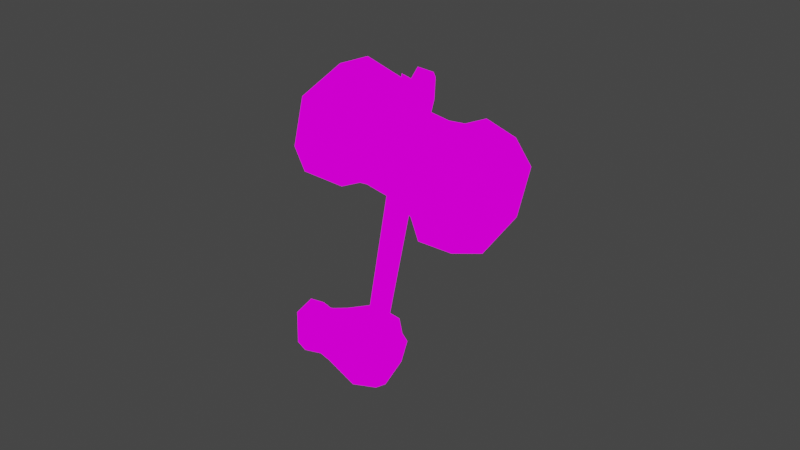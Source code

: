 # Source: v_hammer.blend  (saved by Blender 2.82.7; exported with 4.5.12 LTS)
import bpy
from mathutils import Matrix  # noqa: F401  (used for matrix-valued properties, if any)

bpy.ops.wm.read_factory_settings(use_empty=True)
scene = bpy.context.scene
scene.name = 'Scene'

# ---- collections
col_collection = bpy.data.collections.new('Collection'); scene.collection.children.link(col_collection)

# ---- images (referenced by path relative to the original .blend; pixels are not part of the script)
import os
ASSET_DIR = os.environ.get("B2B_ASSET_DIR", "")  # directory of the original .blend (textures are referenced by path, not embedded)
HERE = os.path.dirname(os.path.abspath(__file__))  # packed textures are extracted next to this script under _unpacked/

def load_image(name, relpath, width, height, colorspace="sRGB"):
    """Load a texture the original file referenced (path relative to the .blend, or extracted next to this script)."""
    p = next((c for c in (os.path.join(HERE, relpath), os.path.join(ASSET_DIR, relpath)) if relpath and os.path.exists(c)), "")
    if p:
        img = bpy.data.images.load(p, check_existing=True)
        img.name = name
    else:  # same state as the original file: an image datablock whose file is absent (Cycles renders it pink)
        img = bpy.data.images.new(name, width, height)
        img.source = "FILE"
        img.filepath = "//" + (relpath or name)
    img.colorspace_settings.name = colorspace
    return img
img_f__stuf_noesis_v_axe_0 = load_image('F:\\stuf\\noesis\\v_axe_0', 'textures/v_axe_0.png', 1024, 1024, 'sRGB')

# ---- materials (node trees are filled in below, after node groups)
mat_f__stuf_noesis_v_axe = bpy.data.materials.new('F:\\stuf\\noesis\\v_axe')
mat_f__stuf_noesis_v_axe.use_transparent_shadow = False
mat_f__stuf_noesis_v_axe.diffuse_color = (1.0, 1.0, 1.0, 1.0)
mat_f__stuf_noesis_v_axe.roughness = 1.0
mat_f__stuf_noesis_v_axe.specular_intensity = 0.0
mat_f__stuf_noesis_v_axe.metallic = 1.0

# ---- material node trees
mat_f__stuf_noesis_v_axe.use_nodes = True; mat_f__stuf_noesis_v_axe.node_tree.nodes.clear()
_N = mat_f__stuf_noesis_v_axe.node_tree.nodes; _L = mat_f__stuf_noesis_v_axe.node_tree.links
n0 = _N.new('ShaderNodeOutputMaterial'); n0.name = 'Material Output'; n0.location = (200, 0)
n1 = _N.new('ShaderNodeEmission'); n1.name = 'Emission'; n1.location = (0, 0)
n2 = _N.new('ShaderNodeTexImage'); n2.name = 'Image Texture'; n2.location = (-300, 0)
n2.image = img_f__stuf_noesis_v_axe_0
n2.interpolation = 'Closest'
_L.new(n2.outputs[0], n1.inputs[0])
_L.new(n1.outputs[0], n0.inputs[0])
n0.is_active_output = True

# ---- world
world_world = bpy.data.worlds.new('World'); scene.world = world_world
world_world.use_nodes = True; world_world.node_tree.nodes.clear()
_N = world_world.node_tree.nodes; _L = world_world.node_tree.links
n0 = _N.new('ShaderNodeOutputWorld'); n0.name = 'World Output'; n0.location = (300, 300)
n1 = _N.new('ShaderNodeBackground'); n1.name = 'Background'; n1.location = (10, 300)
n1.inputs[0].default_value = (0.05088, 0.05088, 0.05088, 1.0)
_L.new(n1.outputs[0], n0.inputs[0])
n0.is_active_output = True
world_world.color = (0.05088, 0.05088, 0.05088)
world_world.use_sun_shadow = False
world_world.sun_shadow_jitter_overblur = 0.0

# ---- meshes
me_f__stuf_noesis_v_axe = bpy.data.meshes.new('F:\\stuf\\noesis\\v_axe')
me_f__stuf_noesis_v_axe.from_pydata([(0.02049, 0.9555, -1.953), (1.704, 2.647, -4.353), (2.425, -4.602, -7.353), (-2.144, -5.327, -3.753), (2.906, -3.877, -4.353), (-4.068, 0.4723, -9.152), (-2.625, 0.9555, -10.35), (-3.587, 1.197, -4.953), (-5.03, -0.01098, -3.753), (-4.308, -0.01098, -5.853), (2.425, 0.7139, -9.152), (0.02049, 2.647, -7.353), (1.944, 2.164, -7.353), (1.944, 1.922, -4.953), (0.5015, 3.372, -4.653), (-0.701, -4.844, -10.05), (-0.22, -2.186, -11.55), (-1.182, 1.922, -4.053), (-1.422, 1.922, -2.853), (-2.865, -1.702, -10.65), (-5.751, -3.635, -7.653), (2.906, 0.7139, -4.953), (2.425, -2.186, -3.153), (0.742, -0.4942, -2.853), (2.906, -1.219, -8.852), (-1.903, -4.36, -1.953), (4.349, -0.2526, -6.453), (-6.713, -6.535, -5.253), (-4.066, -5.463, -2.177), (-4.068, -5.81, -5.853), (-8.726, -6.129, -4.442), (-6.952, -4.255, -6.677), (-7.764, -1.538, -0.8425), (-9.207, -2.263, -4.742), (-6.713, -1.461, -6.453), (-6.954, -2.186, -5.853), (-3.346, -2.911, -1.053), (-7.042, -3.471, 0.3574), (-5.03, -3.394, -0.7533), (-7.042, -5.888, -0.5425), (-4.308, -1.219, -7.953), (-0.701, -0.4942, -11.85), (3.868, 1.439, -6.753), (-6.473, -4.119, -7.353), (-5.27, -1.702, -1.953), (-5.511, -0.9775, -4.653), (-9.447, -4.196, -5.642), (-7.435, -4.36, -6.453), (-3.827, 0.2307, -2.253), (4.109, -2.669, -5.253), (-1.663, -1.944, -1.353), (-2.384, 0.7139, -5.553), (-2.144, 2.164, -5.853), (-0.22, 2.647, -4.953), (-9.147, -3.907, -2.356), (7.251, 1.641, 4.81), (18.43, 3.259, 24.3), (6.425, 1.081, 5.281), (-4.07, -0.1784, -9.971), (-2.578, -0.05323, -11.01), (-3.469, 0.4194, -10.46), (-3.9, -1.995, -10.12), (6.854, -0.4259, 5.481), (18.72, 0.7824, 24.11), (20.92, 0.82, 22.82), (20.02, -0.01458, 23.56), (8.492, 0.4713, 4.223), (-2.408, -1.87, -11.16), (20.67, 3.446, 22.74), (19.59, 4.205, 23.3), (-3.034, -2.493, -10.38), (-4.481, -1.161, -9.798), (6.279, 0.3093, 5.496), (17.43, 2.27, 22.94), (20.66, 2.508, 20.58), (-1.997, -0.887, -11.33), (27.78, 4.522, 13.68), (25.04, 9.115, 10.88), (21.55, 8.268, 5.763), (21.23, 2.628, 3.458), (23.96, -2.091, 6.242), (27.49, -1.094, 11.08), (12.8, 1.319, 26.89), (9.198, 7.522, 23.57), (13.95, 1.426, 24.04), (10.82, 6.469, 21.25), (4.397, 6.212, 16.22), (7.313, 5.399, 15.81), (3.828, -1.144, 13.45), (6.733, -0.4529, 13.47), (7.427, -7.347, 16.77), (9.868, -5.496, 16.26), (12.25, -6.011, 23.83), (13.38, -4.524, 21.39), (5.666, 4.9, 24.51), (8.661, 0.2936, 27.03), (2.401, 4.015, 19.41), (1.881, -1.464, 17.1), (4.856, -6.194, 19.61), (8.121, -5.31, 24.71), (15.07, 1.705, 22.09), (12.48, 6.085, 19.88), (9.19, 5.174, 15.07), (8.71, -0.05609, 12.79), (11.5, -4.5, 15.3), (14.77, -3.714, 20.1), (21.4, 3.038, 18.03), (18.59, 7.357, 15.5), (15.32, 6.571, 10.7), (14.84, 1.341, 8.412), (17.63, -3.103, 10.93), (20.9, -2.316, 15.73), (23.38, 3.435, 17.35), (20.25, 8.477, 14.55), (16.51, 7.544, 9.404), (15.94, 1.593, 6.753), (19.07, -3.449, 9.544), (22.78, -2.541, 14.99), (26.06, 4.164, 17.35), (22.26, 10.53, 14.02), (17.43, 9.193, 6.965), (17.09, 1.701, 3.901), (20.69, -4.502, 7.223), (25.52, -3.166, 14.28)], [], [(45, 8, 7, 9), (37, 39, 28, 38), (38, 44, 32, 37), (53, 17, 51, 18, 14, 11), (18, 7, 8, 48), (42, 26, 24, 10), (23, 1, 0), (4, 3, 2), (6, 19, 5), (2, 24, 26, 49), (21, 22, 49, 26), (1, 13, 12), (14, 0, 1), (16, 2, 15), (19, 16, 15), (15, 20, 19), (23, 22, 21), (42, 21, 26), (29, 28, 27), (31, 30, 46), (43, 35, 34), (11, 12, 10, 41, 6), (19, 6, 41), (12, 42, 10), (14, 12, 11), (29, 20, 15), (20, 29, 43), (15, 3, 29), (8, 45, 44), (36, 44, 38), (43, 29, 31), (38, 28, 36), (44, 50, 0, 48), (47, 46, 35), (46, 33, 35), (39, 30, 28), (20, 43, 34, 40), (40, 34, 9), (44, 45, 35), (45, 34, 35), (5, 52, 6), (12, 13, 42), (33, 32, 35), (32, 44, 35), (9, 34, 45), (23, 50, 22), (23, 0, 50), (36, 28, 25), (8, 44, 48), (25, 28, 3), (40, 19, 20), (22, 25, 4), (22, 4, 49), (49, 4, 2), (3, 28, 29), (25, 3, 4), (2, 3, 15), (47, 35, 43), (7, 51, 9), (51, 7, 18), (18, 48, 0), (24, 2, 16), (14, 1, 12), (28, 30, 27), (27, 30, 31), (31, 29, 27), (9, 51, 40), (51, 52, 40), (6, 52, 11), (5, 19, 40), (40, 52, 5), (52, 53, 11), (50, 36, 25, 22), (51, 17, 52), (52, 17, 53), (19, 41, 16), (36, 50, 44), (21, 13, 23), (23, 13, 1), (42, 13, 21), (18, 0, 14), (41, 10, 24, 16), (30, 39, 54), (39, 37, 54), (37, 46, 54), (46, 54, 33), (33, 54, 32), (32, 54, 37), (46, 30, 54), (60, 59, 58), (55, 69, 68, 59), (65, 64, 63), (107, 108, 102, 101), (69, 56, 68), (66, 64, 67, 75), (81, 76, 118, 123), (69, 55, 58, 57, 56), (70, 61, 67), (58, 59, 71), (75, 67, 71), (99, 98, 90, 92), (122, 123, 117, 116), (56, 57, 73), (72, 73, 57, 58), (106, 107, 101, 100), (123, 118, 112, 117), (74, 66, 68), (61, 62, 71), (71, 72, 58), (60, 55, 59), (75, 71, 59), (61, 71, 67), (74, 64, 66), (55, 60, 58), (63, 73, 62), (63, 62, 61, 70, 65), (97, 96, 86, 88), (110, 111, 105, 104), (103, 104, 91, 89), (87, 89, 88, 86), (78, 77, 76, 81, 80, 79), (93, 84, 82, 92), (77, 78, 120, 119), (67, 64, 65, 70), (95, 99, 92, 82), (79, 80, 122, 121), (97, 98, 99, 95, 94, 96), (85, 84, 100), (100, 101, 85), (113, 114, 108, 107), (59, 68, 66, 75), (62, 73, 72, 71), (118, 119, 113, 112), (84, 93, 105), (105, 100, 84), (116, 117, 111, 110), (94, 95, 82, 83), (112, 113, 107, 106), (74, 73, 63, 64), (85, 87, 86, 83), (78, 79, 121, 120), (111, 106, 100, 105), (115, 116, 110, 109), (91, 93, 92, 90), (108, 109, 103, 102), (109, 110, 104, 103), (117, 112, 106, 111), (119, 120, 114, 113), (80, 81, 123, 122), (114, 115, 109, 108), (101, 102, 87, 85), (102, 103, 89, 87), (84, 85, 83, 82), (115, 114, 120), (120, 121, 115), (104, 105, 93, 91), (76, 77, 119, 118), (98, 97, 88, 90), (56, 73, 74, 68), (121, 122, 116, 115), (89, 91, 90, 88), (96, 94, 83, 86)])
me_f__stuf_noesis_v_axe.polygons.foreach_set('use_smooth', [0, 0, 0, 0, 0, 0, 0, 0, 0, 0, 0, 0, 0, 0, 0, 0, 0, 0, 0, 0, 0, 0, 0, 0, 0, 0, 0, 0, 0, 0, 0, 0, 0, 0, 0, 0, 0, 0, 0, 0, 0, 0, 0, 0, 0, 0, 0, 0, 0, 0, 0, 0, 0, 0, 0, 0, 0, 0, 0, 0, 0, 0, 0, 0, 0, 0, 0, 0, 0, 0, 0, 0, 0, 0, 0, 0, 0, 0, 0, 0, 0, 0, 0, 0, 0, 1, 1, 1, 0, 0, 0, 0, 0, 0, 0, 0, 0, 0, 0, 0, 0, 0, 0, 0, 0, 0, 0, 0, 0, 0, 0, 0, 0, 0, 0, 0, 0, 0, 0, 0, 0, 0, 0, 0, 0, 0, 0, 0, 0, 0, 0, 0, 0, 0, 0, 0, 0, 0, 0, 0, 0, 0, 0, 0, 0, 0, 0, 0, 0, 0, 0, 0, 0, 0, 0, 0, 0, 0, 0, 0, 0, 0])
_uv = me_f__stuf_noesis_v_axe.uv_layers.new(name='uv')
_uv.uv.foreach_set('vector', [0.1191, 0.1953, 0.1133, 0.25, 0.08984, 0.2656, 0.09766, 0.1797, 0.3223, 0.6172, 0.3223, 0.7031, 0.2637, 0.7188, 0.2754, 0.6328, 0.1484, 0.375, 0.1406, 0.2969, 0.1953, 0.3047, 0.1953, 0.3906, 0.0625, 0.3672, 0.08398, 0.3672, 0.08398, 0.2734, 0.08984, 0.3984, 0.05664, 0.4141, 0.03711, 0.3125, 0.08984, 0.3984, 0.08984, 0.2656, 0.1133, 0.25, 0.1152, 0.3281, 0.1328, 0.5938, 0.1484, 0.6016, 0.1465, 0.7188, 0.1309, 0.7109, 0.08594, 0.5625, 0.04688, 0.4688, 0.08984, 0.4766, 0.1934, 0.6172, 0.2363, 0.7266, 0.1738, 0.7266, 0.03906, 0.07031, 0.04492, 0.01562, 0.0625, 0.07031, 0.1738, 0.7266, 0.1465, 0.7188, 0.1484, 0.6016, 0.1699, 0.6016, 0.168, 0.4453, 0.1992, 0.5234, 0.1699, 0.6016, 0.1484, 0.6016, 0.04688, 0.4688, 0.04492, 0.5078, 0.02148, 0.3516, 0.05664, 0.4141, 0.08984, 0.4766, 0.04688, 0.4688, 0.1504, 0.9297, 0.1738, 0.7266, 0.1777, 0.9219, 0.1719, 0.9922, 0.1504, 0.9297, 0.1777, 0.9219, 0.1777, 0.9219, 0.2422, 0.9922, 0.1719, 0.9922, 0.2129, 0.4453, 0.1992, 0.5234, 0.168, 0.4453, 0.1328, 0.5938, 0.168, 0.4453, 0.1484, 0.6016, 0.2402, 0.875, 0.2637, 0.7188, 0.2734, 0.8906, 0.2695, 0.9688, 0.3223, 0.8906, 0.3223, 0.9688, 0.123, 0.03125, 0.1348, 0.1094, 0.1172, 0.1016, 0.03711, 0.3125, 0.02148, 0.3516, 0.003906, 0.2969, 0.007812, 0.07031, 0.03906, 0.07031, 0.04492, 0.01562, 0.03906, 0.07031, 0.007812, 0.07031, 0.02148, 0.3516, 0.005859, 0.4141, 0.003906, 0.2969, 0.05664, 0.4141, 0.02148, 0.3516, 0.03711, 0.3125, 0.2402, 0.875, 0.2422, 0.9922, 0.1777, 0.9219, 0.2422, 0.9922, 0.2402, 0.875, 0.25, 0.9766, 0.1777, 0.9219, 0.2363, 0.7266, 0.2402, 0.875, 0.1133, 0.25, 0.1191, 0.1953, 0.1406, 0.2969, 0.1367, 0.4297, 0.1406, 0.2969, 0.1484, 0.375, 0.25, 0.9766, 0.2402, 0.875, 0.2695, 0.9688, 0.2754, 0.6328, 0.2637, 0.7188, 0.2637, 0.5781, 0.1406, 0.2969, 0.1211, 0.4844, 0.08984, 0.4766, 0.1152, 0.3281, 0.1426, 0.03906, 0.1953, 0.03906, 0.1348, 0.1094, 0.1953, 0.03906, 0.1953, 0.1094, 0.1348, 0.1094, 0.3223, 0.7031, 0.3223, 0.8906, 0.2637, 0.7188, 0.1152, 0.01562, 0.123, 0.03125, 0.1172, 0.1016, 0.08594, 0.07812, 0.08594, 0.07812, 0.1172, 0.1016, 0.09766, 0.1797, 0.1406, 0.2969, 0.1191, 0.1953, 0.1348, 0.1094, 0.1191, 0.1953, 0.1172, 0.1016, 0.1348, 0.1094, 0.0625, 0.07031, 0.07031, 0.2812, 0.03906, 0.07031, 0.02148, 0.3516, 0.04492, 0.5078, 0.005859, 0.4141, 0.1953, 0.1094, 0.1953, 0.3047, 0.1348, 0.1094, 0.1953, 0.3047, 0.1406, 0.2969, 0.1348, 0.1094, 0.09766, 0.1797, 0.1172, 0.1016, 0.1191, 0.1953, 0.2129, 0.4453, 0.248, 0.5234, 0.1992, 0.5234, 0.08594, 0.5625, 0.08984, 0.4766, 0.1211, 0.4844, 0.2637, 0.5781, 0.2637, 0.7188, 0.2422, 0.6484, 0.1133, 0.25, 0.1406, 0.2969, 0.1152, 0.3281, 0.2422, 0.6484, 0.2637, 0.7188, 0.2363, 0.7266, 0.08594, 0.07812, 0.04492, 0.01562, 0.1152, 0.01562, 0.1992, 0.5234, 0.2422, 0.6484, 0.1934, 0.6172, 0.1992, 0.5234, 0.1934, 0.6172, 0.1699, 0.6016, 0.1699, 0.6016, 0.1934, 0.6172, 0.1738, 0.7266, 0.2363, 0.7266, 0.2637, 0.7188, 0.2402, 0.875, 0.2422, 0.6484, 0.2363, 0.7266, 0.1934, 0.6172, 0.1738, 0.7266, 0.2363, 0.7266, 0.1777, 0.9219, 0.1426, 0.03906, 0.1348, 0.1094, 0.123, 0.03125, 0.08984, 0.2656, 0.08398, 0.2734, 0.09766, 0.1797, 0.08398, 0.2734, 0.08984, 0.2656, 0.08984, 0.3984, 0.08984, 0.3984, 0.1152, 0.3281, 0.08984, 0.4766, 0.1465, 0.7188, 0.1738, 0.7266, 0.1504, 0.9297, 0.05664, 0.4141, 0.04688, 0.4688, 0.02148, 0.3516, 0.2637, 0.7188, 0.3223, 0.8906, 0.2734, 0.8906, 0.2734, 0.8906, 0.3223, 0.8906, 0.2695, 0.9688, 0.2695, 0.9688, 0.2402, 0.875, 0.2734, 0.8906, 0.09766, 0.1797, 0.08398, 0.2734, 0.08594, 0.07812, 0.08398, 0.2734, 0.07031, 0.2812, 0.08594, 0.07812, 0.03906, 0.07031, 0.07031, 0.2812, 0.03711, 0.3125, 0.0625, 0.07031, 0.04492, 0.01562, 0.08594, 0.07812, 0.08594, 0.07812, 0.07031, 0.2812, 0.0625, 0.07031, 0.07031, 0.2812, 0.0625, 0.3672, 0.03711, 0.3125, 0.248, 0.5234, 0.2637, 0.5781, 0.2422, 0.6484, 0.1992, 0.5234, 0.08398, 0.2734, 0.08398, 0.3672, 0.07031, 0.2812, 0.07031, 0.2812, 0.08398, 0.3672, 0.0625, 0.3672, 0.1719, 0.9922, 0.1348, 0.9375, 0.1504, 0.9297, 0.1367, 0.4297, 0.1211, 0.4844, 0.1406, 0.2969, 0.04102, 0.5625, 0.04492, 0.5078, 0.08594, 0.5625, 0.08594, 0.5625, 0.04492, 0.5078, 0.04688, 0.4688, 0.005859, 0.4141, 0.04492, 0.5078, 0.04102, 0.5625, 0.08984, 0.3984, 0.08984, 0.4766, 0.05664, 0.4141, 0.1348, 0.9375, 0.1309, 0.7109, 0.1465, 0.7188, 0.1504, 0.9297, 0.235, 0.1073, 0.2236, 0.3352, 0.1939, 0.1385, 0.2236, 0.3352, 0.1894, 0.4113, 0.1939, 0.1385, 0.3223, 0.6172, 0.1953, 0.03906, 0.2617, 0.5174, 0.2552, 0.02584, 0.1939, 0.1385, 0.2778, 0.08295, 0.1544, 0.08295, 0.1939, 0.1385, 0.1687, 0.3145, 0.1687, 0.3145, 0.1939, 0.1385, 0.1894, 0.4113, 0.2552, 0.02584, 0.235, 0.1073, 0.1939, 0.1385, 0.9659, 0.07305, 0.9542, 0.07305, 0.9775, 0.07305, 0.6631, 0.4626, 0.6631, 0.8132, 0.6534, 0.8132, 0.6514, 0.07305, 0.6631, 0.8132, 0.6534, 0.8132, 0.6708, 0.8132, 0.5486, 0.3691, 0.5486, 0.6184, 0.4942, 0.6184, 0.4942, 0.3691, 0.6631, 0.8132, 0.6728, 0.8132, 0.6534, 0.8132, 0.9503, 0.4626, 0.9561, 0.8132, 0.9542, 0.07305, 0.9503, 0.07305, 0.9445, 0.3691, 0.9232, 0.2289, 0.8824, 0.1665, 0.8805, 0.3302, 0.6631, 0.8132, 0.6631, 0.4626, 0.6747, 0.07305, 0.6728, 0.4548, 0.6728, 0.8132, 0.6631, 0.07305, 0.6728, 0.07305, 0.6514, 0.07305, 0.9775, 0.07305, 0.9542, 0.07305, 0.9814, 0.07305, 0.6476, 0.07305, 0.6514, 0.07305, 0.6786, 0.07305, 0.698, 0.3691, 0.698, 0.634, 0.7621, 0.6652, 0.7621, 0.3224, 0.8805, 0.6652, 0.8805, 0.3302, 0.863, 0.3613, 0.863, 0.634, 0.6728, 0.8132, 0.6728, 0.4548, 0.6747, 0.8132, 0.6767, 0.4548, 0.6747, 0.8132, 0.6728, 0.4548, 0.6747, 0.07305, 0.5486, 0.2289, 0.5486, 0.3691, 0.4942, 0.3691, 0.4942, 0.2367, 0.8805, 0.3302, 0.8824, 0.1665, 0.8649, 0.2133, 0.863, 0.3613, 0.6495, 0.8132, 0.6476, 0.4626, 0.6534, 0.8132, 0.9756, 0.07305, 0.9717, 0.4626, 0.9814, 0.07305, 0.6786, 0.07305, 0.6767, 0.4548, 0.6747, 0.07305, 0.6631, 0.07305, 0.6631, 0.4626, 0.6514, 0.07305, 0.6476, 0.07305, 0.6786, 0.07305, 0.6514, 0.07305, 0.6728, 0.07305, 0.6786, 0.07305, 0.6514, 0.07305, 0.9523, 0.8132, 0.9561, 0.8132, 0.9503, 0.4626, 0.6631, 0.4626, 0.6631, 0.07305, 0.6747, 0.07305, 0.9736, 0.8132, 0.9775, 0.8132, 0.9717, 0.4626, 0.9736, 0.8132, 0.9717, 0.4626, 0.9756, 0.07305, 0.9659, 0.07305, 0.9659, 0.8132, 0.4147, 0.7509, 0.4302, 0.634, 0.4612, 0.6652, 0.4612, 0.8054, 0.8494, 0.6184, 0.8494, 0.3691, 0.7951, 0.3691, 0.7951, 0.6184, 0.797, 0.7431, 0.7951, 0.6184, 0.7795, 0.634, 0.7815, 0.7587, 0.4787, 0.634, 0.4787, 0.7587, 0.4612, 0.8054, 0.4612, 0.6652, 0.6097, 0.6301, 0.6087, 0.3691, 0.6204, 0.2289, 0.6417, 0.3691, 0.6417, 0.6262, 0.6204, 0.7509, 0.7795, 0.3613, 0.7815, 0.2133, 0.764, 0.1665, 0.7621, 0.3224, 0.6087, 0.3691, 0.6087, 0.6262, 0.5796, 0.6652, 0.5796, 0.3302, 0.9542, 0.07305, 0.9561, 0.8132, 0.9659, 0.8132, 0.9659, 0.07305, 0.7174, 0.2289, 0.698, 0.3691, 0.7621, 0.3224, 0.764, 0.1665, 0.9232, 0.7509, 0.9445, 0.6262, 0.8805, 0.6652, 0.8824, 0.8132, 0.4147, 0.7509, 0.3952, 0.634, 0.3952, 0.3691, 0.4147, 0.2289, 0.4302, 0.3691, 0.4302, 0.634, 0.4787, 0.3613, 0.4787, 0.2133, 0.4942, 0.2367, 0.4942, 0.2367, 0.4942, 0.3691, 0.4787, 0.3613, 0.5622, 0.3613, 0.5622, 0.634, 0.5486, 0.6184, 0.5486, 0.3691, 0.6514, 0.07305, 0.6534, 0.8132, 0.6476, 0.4626, 0.6476, 0.07305, 0.9717, 0.4626, 0.9775, 0.8132, 0.9794, 0.4548, 0.9814, 0.07305, 0.5796, 0.1665, 0.5796, 0.3302, 0.5622, 0.3613, 0.5622, 0.2133, 0.7815, 0.2133, 0.7795, 0.3613, 0.7951, 0.3691, 0.7951, 0.3691, 0.797, 0.2367, 0.7815, 0.2133, 0.863, 0.634, 0.863, 0.3613, 0.8494, 0.3691, 0.8494, 0.6184, 0.4302, 0.3691, 0.4147, 0.2289, 0.4612, 0.1665, 0.4612, 0.3224, 0.5622, 0.2133, 0.5622, 0.3613, 0.5486, 0.3691, 0.5486, 0.2289, 0.6495, 0.8132, 0.6747, 0.8132, 0.6708, 0.8132, 0.6534, 0.8132, 0.4787, 0.3613, 0.4787, 0.634, 0.4612, 0.6652, 0.4612, 0.3224, 0.6087, 0.6262, 0.6204, 0.7509, 0.5796, 0.8132, 0.5796, 0.6652, 0.8494, 0.3691, 0.8513, 0.2289, 0.797, 0.2367, 0.7951, 0.3691, 0.8649, 0.7665, 0.863, 0.634, 0.8494, 0.6184, 0.8513, 0.7431, 0.7795, 0.634, 0.7795, 0.3613, 0.7621, 0.3224, 0.7621, 0.6652, 0.5486, 0.6184, 0.5486, 0.7431, 0.4942, 0.7431, 0.4942, 0.6184, 0.8513, 0.7431, 0.8494, 0.6184, 0.7951, 0.6184, 0.797, 0.7431, 0.863, 0.3613, 0.8649, 0.2133, 0.8513, 0.2289, 0.8494, 0.3691, 0.5796, 0.3302, 0.5796, 0.6652, 0.5622, 0.634, 0.5622, 0.3613, 0.9445, 0.6262, 0.9445, 0.3691, 0.8805, 0.3302, 0.8805, 0.6652, 0.5622, 0.634, 0.5622, 0.7665, 0.5486, 0.7431, 0.5486, 0.6184, 0.4942, 0.3691, 0.4942, 0.6184, 0.4787, 0.634, 0.4787, 0.3613, 0.4942, 0.6184, 0.4942, 0.7431, 0.4787, 0.7587, 0.4787, 0.634, 0.4787, 0.2133, 0.4787, 0.3613, 0.4612, 0.3224, 0.4612, 0.1665, 0.5622, 0.7665, 0.5622, 0.634, 0.5796, 0.6652, 0.5796, 0.6652, 0.5796, 0.8132, 0.5622, 0.7665, 0.7951, 0.6184, 0.7951, 0.3691, 0.7795, 0.3613, 0.7795, 0.634, 0.6204, 0.2289, 0.6087, 0.3691, 0.5796, 0.3302, 0.5796, 0.1665, 0.698, 0.634, 0.7174, 0.7509, 0.764, 0.8054, 0.7621, 0.6652, 0.6728, 0.8132, 0.6747, 0.8132, 0.6495, 0.8132, 0.6534, 0.8132, 0.8824, 0.8132, 0.8805, 0.6652, 0.863, 0.634, 0.8649, 0.7665, 0.7815, 0.7587, 0.7795, 0.634, 0.7621, 0.6652, 0.764, 0.8054, 0.4302, 0.634, 0.4302, 0.3691, 0.4612, 0.3224, 0.4612, 0.6652])
me_f__stuf_noesis_v_axe.materials.append(mat_f__stuf_noesis_v_axe)
me_f__stuf_noesis_v_axe.use_remesh_fix_poles = True
me_f__stuf_noesis_v_axe.use_remesh_preserve_attributes = False
me_f__stuf_noesis_v_axe.use_mirror_vertex_groups = False
me_f__stuf_noesis_v_axe.update()

# ---- objects
ob_f__stuf_noesis_v_axe = bpy.data.objects.new('F:\\stuf\\noesis\\v_axe', me_f__stuf_noesis_v_axe)

# ---- transforms, parenting, visibility, modifiers, constraints
ob_f__stuf_noesis_v_axe.location = (0.2071, 2.076, 7.491)
ob_f__stuf_noesis_v_axe.rotation_euler = (0.02423, -0.4299, -0.2062)
ob_f__stuf_noesis_v_axe.show_only_shape_key = True
ob_f__stuf_noesis_v_axe.use_shape_key_edit_mode = True
ob_f__stuf_noesis_v_axe.lineart.crease_threshold = 0.0
_vg = ob_f__stuf_noesis_v_axe.vertex_groups.new(name='hand')
_vg = ob_f__stuf_noesis_v_axe.vertex_groups.new(name='hammer')

# ---- collection membership
scene.collection.objects.link(ob_f__stuf_noesis_v_axe)

# ---- scene / render settings (as saved in the file)
scene.frame_start = 1; scene.frame_end = 5; scene.frame_set(5)
scene.render.engine = 'BLENDER_EEVEE_NEXT'
scene.cycles.use_denoising = False
scene.cycles.samples = 128
scene.cycles.sampling_pattern = 'TABULATED_SOBOL'
scene.cycles.use_adaptive_sampling = False
scene.cycles.use_light_tree = False
scene.view_settings.view_transform = 'Filmic'
bpy.context.view_layer.update()

# ---- added for rendering (the .blend has no active camera): camera
cam_auto = bpy.data.cameras.new('AutoCamera')
cam_auto.lens = 50.0
cam_auto.sensor_width = 36.0
cam_auto.clip_end = 1270.3
ob_auto_camera = bpy.data.objects.new('AutoCamera', cam_auto)
scene.collection.objects.link(ob_auto_camera)
ob_auto_camera.location = (77.9234, -84.4607, 76.1505)
ob_auto_camera.rotation_euler = (1.09748, -7.21219e-08, 0.694738)
scene.camera = ob_auto_camera
bpy.context.view_layer.update()
